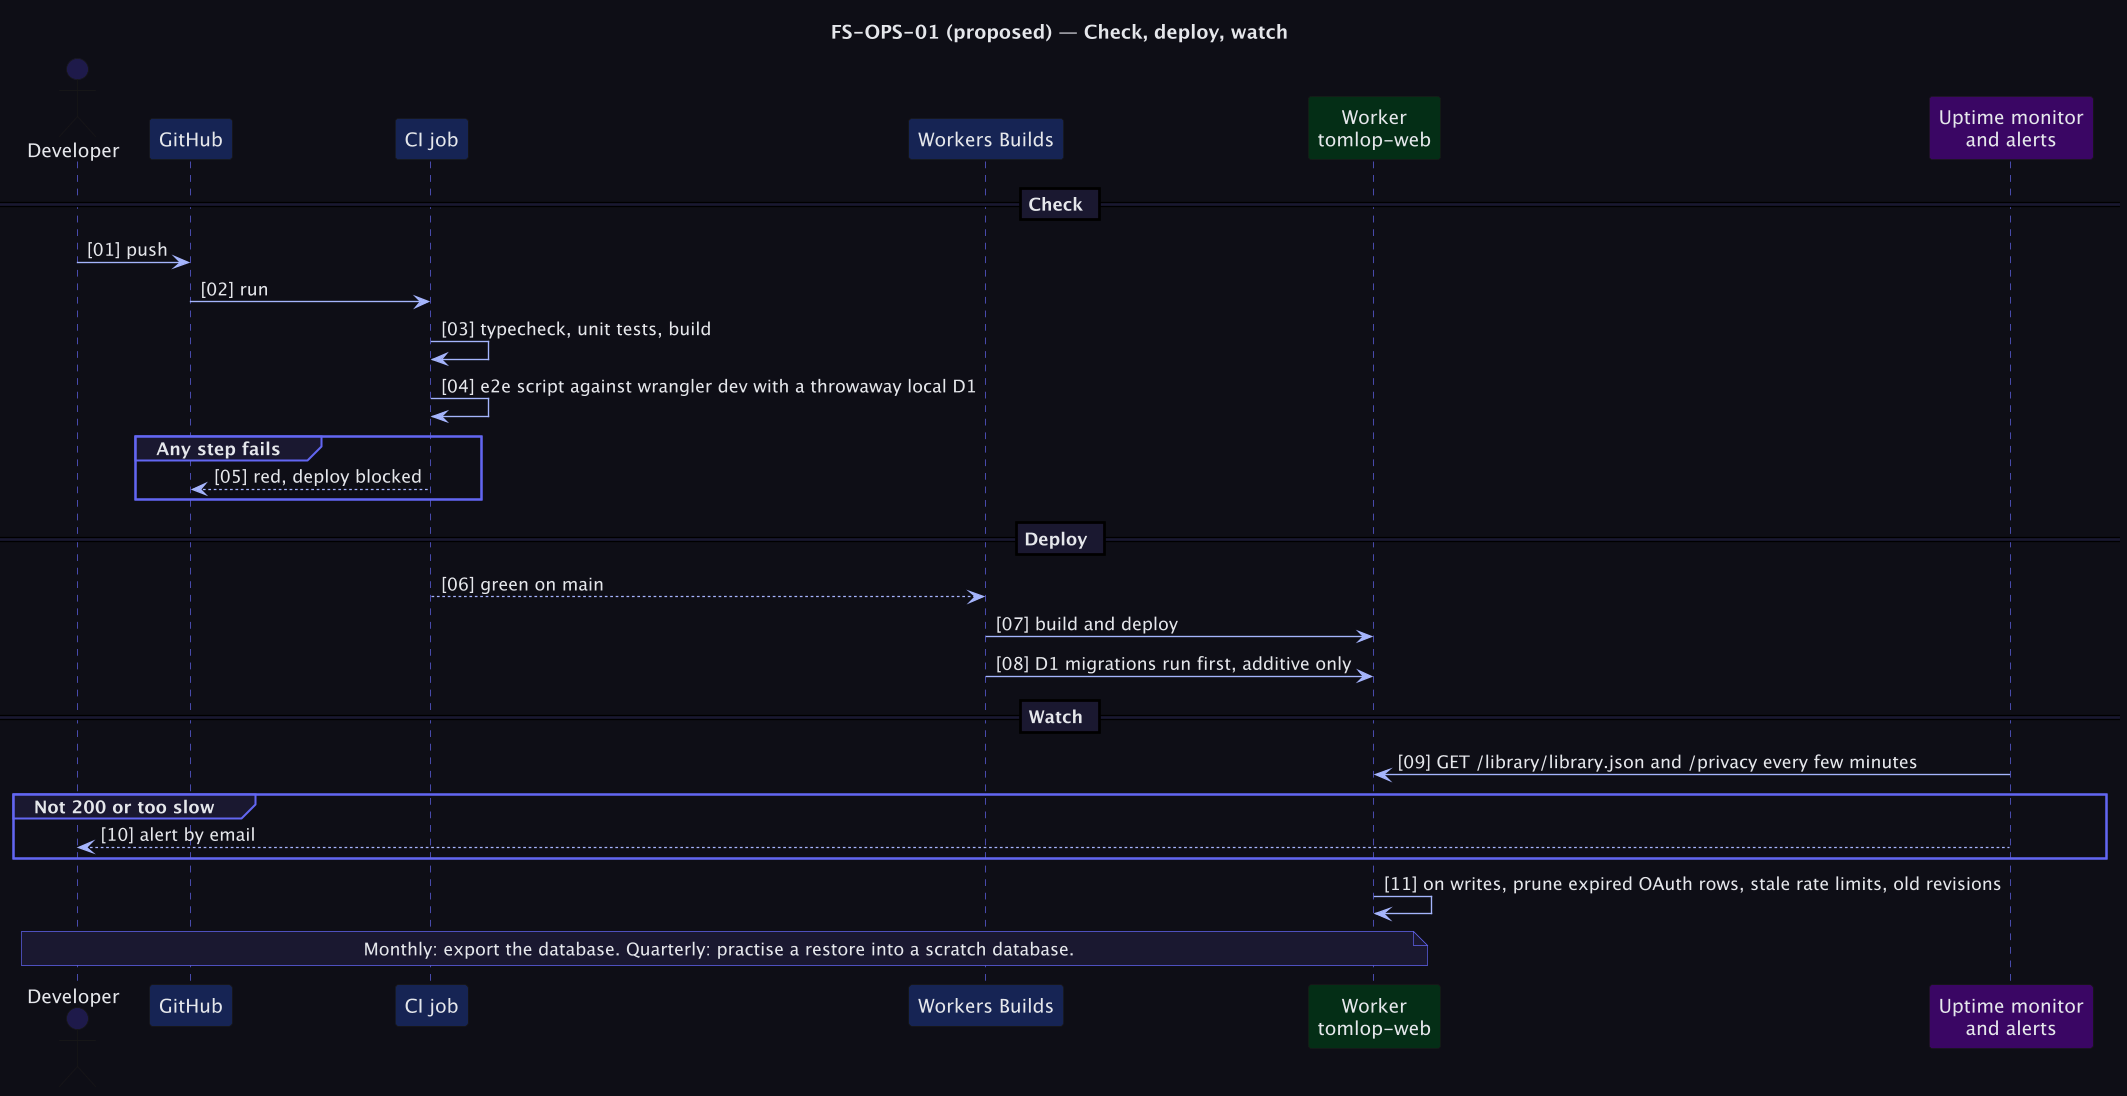

The diagram above was rendered by PlantUML. Its source (embedded in the PNG):
@startuml fs_ops_01_seq_pipeline
skinparamlocked dpi 130
skinparam backgroundColor #0F0E17
skinparam defaultFontColor #E5E7EB
skinparam sequenceArrowColor #A5B4FC
skinparam sequenceLifeLineBorderColor #6366F1
skinparam sequenceGroupBackgroundColor #1A1830
skinparam sequenceGroupBorderColor #6366F1
skinparam sequenceDividerBackgroundColor #1A1830
skinparam sequenceDividerFontColor #E5E7EB
skinparam noteBackgroundColor #1A1830
skinparam noteBorderColor #6366F1
skinparam noteFontColor #E5E7EB
skinparam titleFontColor #E5E7EB
skinparam ParticipantFontColor #E5E7EB
skinparam stateBackgroundColor #172554
skinparam stateBorderColor #6366F1
skinparam stateFontColor #E5E7EB
skinparam stateArrowColor #A5B4FC
title FS-OPS-01 (proposed) — Check, deploy, watch
autonumber "[00]"

actor "Developer" as D #1E1B4B
participant "GitHub" as GH #172554
participant "CI job" as CI #172554
participant "Workers Builds" as WB #172554
participant "Worker\ntomlop-web" as W #052E16
participant "Uptime monitor\nand alerts" as MON #3B0764

== Check ==
D -> GH : push
GH -> CI : run
CI -> CI : typecheck, unit tests, build
CI -> CI : e2e script against wrangler dev with a throwaway local D1
group Any step fails
  CI --> GH : red, deploy blocked
end

== Deploy ==
CI --> WB : green on main
WB -> W : build and deploy
WB -> W : D1 migrations run first, additive only

== Watch ==
MON -> W : GET /library/library.json and /privacy every few minutes
group Not 200 or too slow
  MON --> D : alert by email
end
W -> W : on writes, prune expired OAuth rows, stale rate limits, old revisions
note over D, W
  Monthly: export the database. Quarterly: practise a restore into a scratch database.
end note
@enduml